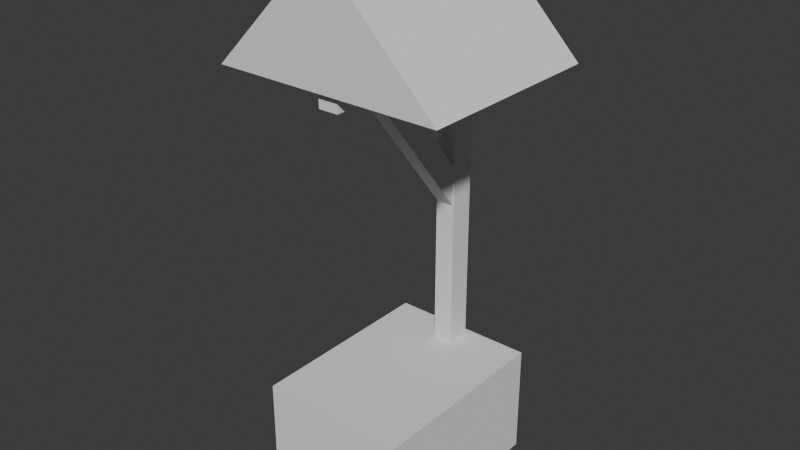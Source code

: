 # Source: well.blend  (saved by Blender 5.2.45; exported with 4.5.12 LTS)
import bpy
from mathutils import Matrix  # noqa: F401  (used for matrix-valued properties, if any)

bpy.ops.wm.read_factory_settings(use_empty=True)
scene = bpy.context.scene
scene.name = 'Scene'

# ---- collections
col_collection = bpy.data.collections.new('Collection'); scene.collection.children.link(col_collection)

# ---- world
world_world = bpy.data.worlds.new('World'); scene.world = world_world
world_world.use_nodes = True; world_world.node_tree.nodes.clear()
_N = world_world.node_tree.nodes; _L = world_world.node_tree.links
n0 = _N.new('ShaderNodeOutputWorld'); n0.name = 'World Output'; n0.location = (200, 100)
n1 = _N.new('ShaderNodeBackground'); n1.name = 'Background'; n1.location = (-200, 100)
n1.inputs[0].default_value = (0.05088, 0.05088, 0.05088, 1.0)
_L.new(n1.outputs[0], n0.inputs[0])
n0.is_active_output = True
world_world.color = (0.05088, 0.05088, 0.05088)
world_world.sun_shadow_jitter_overblur = 0.0

# ---- meshes
me_cube_001 = bpy.data.meshes.new('Cube.001')
me_cube_001.from_pydata([(-1.0, -1.0, -1.0), (-1.0, -1.0, 1.0), (-1.0, 1.0, -1.0), (-1.0, 1.0, 1.0), (1.0, -1.0, -1.0), (1.0, -1.0, 1.0), (1.0, 1.0, -1.0), (1.0, 1.0, 1.0)], [], [(0, 1, 3, 2), (2, 3, 7, 6), (6, 7, 5, 4), (4, 5, 1, 0), (2, 6, 4, 0), (7, 3, 1, 5)])
_uv = me_cube_001.uv_layers.new(name='UVMap')
_uv.uv.foreach_set('vector', [0.375, 0.0, 0.625, 0.0, 0.625, 0.25, 0.375, 0.25, 0.375, 0.25, 0.625, 0.25, 0.625, 0.5, 0.375, 0.5, 0.375, 0.5, 0.625, 0.5, 0.625, 0.75, 0.375, 0.75, 0.375, 0.75, 0.625, 0.75, 0.625, 1.0, 0.375, 1.0, 0.125, 0.5, 0.375, 0.5, 0.375, 0.75, 0.125, 0.75, 0.625, 0.5, 0.875, 0.5, 0.875, 0.75, 0.625, 0.75])
me_cube_001.update()
me_cube_002 = bpy.data.meshes.new('Cube.002')
me_cube_002.from_pydata([(-0.4315, -0.9162, -1.0), (-0.4315, -0.9162, 17.38), (-0.4315, 0.1537, -1.0), (-0.4315, 0.1537, 17.38), (0.4315, -0.9162, -1.0), (0.4315, -0.9162, 17.38), (0.4315, 0.1537, -1.0), (0.4315, 0.1537, 17.38), (-0.4315, -0.9162, 16.32), (-0.4315, 0.1537, 16.32), (0.4315, 0.1537, 16.32), (0.4315, -0.9162, 16.32), (-0.4315, -7.621, 16.32), (-0.4315, -7.621, 17.38), (0.4315, -7.621, 17.38), (0.4315, -7.621, 16.32)], [], [(8, 1, 3, 9), (9, 3, 7, 10), (10, 7, 5, 11), (8, 11, 15, 12), (2, 6, 4, 0), (7, 3, 1, 5), (4, 11, 8, 0), (6, 10, 11, 4), (2, 9, 10, 6), (0, 8, 9, 2), (15, 14, 13, 12), (1, 8, 12, 13), (11, 5, 14, 15), (5, 1, 13, 14)])
_uv = me_cube_002.uv_layers.new(name='UVMap')
_uv.uv.foreach_set('vector', [0.6106, 0.0, 0.625, 0.0, 0.625, 0.25, 0.6106, 0.25, 0.6106, 0.25, 0.625, 0.25, 0.625, 0.5, 0.6106, 0.5, 0.6106, 0.5, 0.625, 0.5, 0.625, 0.75, 0.6106, 0.75, 0.6106, 1.0, 0.6106, 0.75, 0.6106, 0.75, 0.6106, 1.0, 0.125, 0.5, 0.375, 0.5, 0.375, 0.75, 0.125, 0.75, 0.625, 0.5, 0.875, 0.5, 0.875, 0.75, 0.625, 0.75, 0.375, 0.75, 0.6106, 0.75, 0.6106, 1.0, 0.375, 1.0, 0.375, 0.5, 0.6106, 0.5, 0.6106, 0.75, 0.375, 0.75, 0.375, 0.25, 0.6106, 0.25, 0.6106, 0.5, 0.375, 0.5, 0.375, 0.0, 0.6106, 0.0, 0.6106, 0.25, 0.375, 0.25, 0.6106, 0.75, 0.625, 0.75, 0.625, 1.0, 0.6106, 1.0, 0.625, 0.0, 0.6106, 0.0, 0.6106, 0.0, 0.625, 0.0, 0.6106, 0.75, 0.625, 0.75, 0.625, 0.75, 0.6106, 0.75, 0.625, 0.75, 0.875, 0.75, 0.875, 0.75, 0.625, 0.75])
me_cube_002.update()
me_cube_003 = bpy.data.meshes.new('Cube.003')
me_cube_003.from_pydata([(-1.0, -0.8393, -1.313), (0.0, -0.8393, -0.2951), (-1.0, 0.8393, -1.313), (0.0, 0.8393, -0.2951), (1.0, -0.8393, -1.313), (1.0, 0.8393, -1.313)], [], [(0, 1, 3, 2), (2, 3, 5), (5, 3, 1, 4), (4, 1, 0), (2, 5, 4, 0)])
_uv = me_cube_003.uv_layers.new(name='UVMap')
_uv.uv.foreach_set('vector', [0.375, 0.0, 0.625, 0.0, 0.625, 0.25, 0.375, 0.25, 0.375, 0.25, 0.625, 0.5, 0.375, 0.5, 0.375, 0.5, 0.625, 0.5, 0.625, 0.75, 0.375, 0.75, 0.375, 0.75, 0.625, 1.0, 0.375, 1.0, 0.125, 0.5, 0.375, 0.5, 0.375, 0.75, 0.125, 0.75])
me_cube_003.update()
me_cube_004 = bpy.data.meshes.new('Cube.004')
me_cube_004.from_pydata([(-0.4813, 4.131, -4.696), (-0.4813, -2.553, 3.784), (-0.4813, 5.08, -3.67), (-0.4813, -1.604, 4.81), (0.5006, 4.131, -4.696), (0.5006, -2.553, 3.784), (0.5006, 5.08, -3.67), (0.5006, -1.604, 4.81)], [], [(0, 1, 3, 2), (2, 3, 7, 6), (6, 7, 5, 4), (4, 5, 1, 0), (2, 6, 4, 0), (7, 3, 1, 5)])
_uv = me_cube_004.uv_layers.new(name='UVMap')
_uv.uv.foreach_set('vector', [0.375, 0.0, 0.625, 0.0, 0.625, 0.25, 0.375, 0.25, 0.375, 0.25, 0.625, 0.25, 0.625, 0.5, 0.375, 0.5, 0.375, 0.5, 0.625, 0.5, 0.625, 0.75, 0.375, 0.75, 0.375, 0.75, 0.625, 0.75, 0.625, 1.0, 0.375, 1.0, 0.125, 0.5, 0.375, 0.5, 0.375, 0.75, 0.125, 0.75, 0.625, 0.5, 0.875, 0.5, 0.875, 0.75, 0.625, 0.75])
me_cube_004.update()

# ---- objects
ob_empty = bpy.data.objects.new('Empty', None)
ob_wellblock = bpy.data.objects.new('WellBlock', me_cube_001)
ob_wood = bpy.data.objects.new('Wood', me_cube_002)
ob_roof = bpy.data.objects.new('Roof', me_cube_003)
ob_cube = bpy.data.objects.new('Cube', me_cube_004)

# ---- transforms, parenting, visibility, modifiers, constraints
ob_empty.location = (0.0, 2.3, 2.491)
ob_empty.rotation_euler = (1.571, -0.0, -0.0)
ob_empty.empty_display_type = 'IMAGE'
ob_empty.empty_display_size = 5.0
ob_empty.use_empty_image_alpha = True
ob_empty.color = (1.0, 1.0, 1.0, 0.4881)
ob_wellblock.location = (0.0, 0.0, 0.4785)
ob_wellblock.scale = (0.6464, 0.858, 0.491)
ob_wood.location = (0.0, 0.7657, 0.2139)
ob_wood.scale = (0.2021, 0.2021, 0.2021)
ob_roof.location = (0.0, 0.0, 4.968)
ob_cube.location = (0.0, 0.0, 2.953)
ob_cube.scale = (0.1572, 0.1572, 0.1572)

# ---- collection membership
col_collection.objects.link(ob_empty)
col_collection.objects.link(ob_wellblock)
col_collection.objects.link(ob_wood)
col_collection.objects.link(ob_roof)
col_collection.objects.link(ob_cube)

# ---- scene / render settings (as saved in the file)
scene.frame_start = 1; scene.frame_end = 250; scene.frame_set(1)
scene.render.engine = 'BLENDER_EEVEE_NEXT'
scene.render.bake_bias = 0.0
scene.render.bake_samples = 0
scene.render.compositor_device = 'GPU'
scene.eevee.use_volume_custom_range = False
scene.eevee.fast_gi_thickness_near = 0.1
scene.eevee.fast_gi_thickness_far = 0.0
scene.eevee.ray_tracing_options.screen_trace_thickness = 0.1
bpy.context.view_layer.update()

# ---- added for rendering (the .blend has no active camera and no usable light): camera, sun
cam_auto = bpy.data.cameras.new('AutoCamera')
cam_auto.lens = 50.0
cam_auto.sensor_width = 36.0
cam_auto.clip_end = 1000.0
ob_auto_camera = bpy.data.objects.new('AutoCamera', cam_auto)
scene.collection.objects.link(ob_auto_camera)
ob_auto_camera.location = (4.97409, -5.96891, 6.30973)
ob_auto_camera.rotation_euler = (1.09748, -7.21219e-08, 0.694738)
scene.camera = ob_auto_camera
light_auto_sun = bpy.data.lights.new('AutoSun', 'SUN')
light_auto_sun.energy = 3.0
light_auto_sun.angle = 0.0523599
ob_auto_sun = bpy.data.objects.new('AutoSun', light_auto_sun)
scene.collection.objects.link(ob_auto_sun)
ob_auto_sun.rotation_euler = (0.872665, 0.174533, 0.523599)
bpy.context.view_layer.update()
